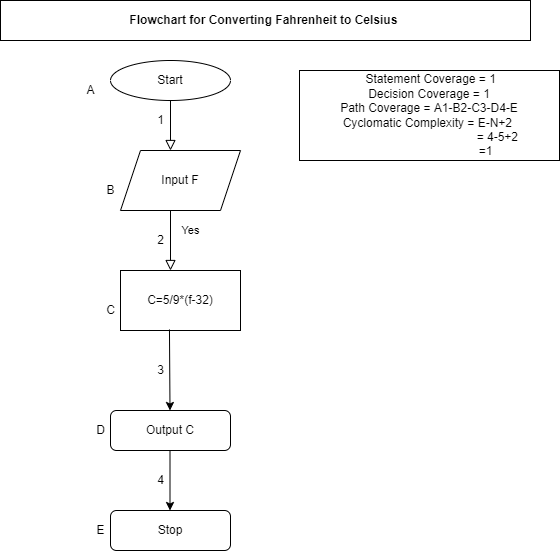

The diagram above was exported from draw.io. Its source (the exported page's mxGraphModel, read from the mxfile embedded in the PNG):
<mxGraphModel dx="868" dy="425" grid="1" gridSize="10" guides="1" tooltips="1" connect="1" arrows="1" fold="1" page="1" pageScale="1" pageWidth="827" pageHeight="1169" math="0" shadow="0">
  <root>
    <mxCell id="WIyWlLk6GJQsqaUBKTNV-0" />
    <mxCell id="WIyWlLk6GJQsqaUBKTNV-1" parent="WIyWlLk6GJQsqaUBKTNV-0" />
    <mxCell id="WIyWlLk6GJQsqaUBKTNV-2" value="" style="rounded=0;html=1;jettySize=auto;orthogonalLoop=1;fontSize=11;endArrow=block;endFill=0;endSize=8;strokeWidth=1;shadow=0;labelBackgroundColor=none;edgeStyle=orthogonalEdgeStyle;" parent="WIyWlLk6GJQsqaUBKTNV-1" source="WIyWlLk6GJQsqaUBKTNV-3" edge="1">
      <mxGeometry relative="1" as="geometry">
        <mxPoint x="220" y="170" as="targetPoint" />
      </mxGeometry>
    </mxCell>
    <mxCell id="WIyWlLk6GJQsqaUBKTNV-3" value="Start" style="ellipse;whiteSpace=wrap;html=1;shadow=0;fontFamily=Helvetica;fontSize=12;fontColor=default;align=center;strokeColor=default;strokeWidth=1;fillColor=default;" parent="WIyWlLk6GJQsqaUBKTNV-1" vertex="1">
      <mxGeometry x="160" y="80" width="120" height="40" as="geometry" />
    </mxCell>
    <mxCell id="WIyWlLk6GJQsqaUBKTNV-4" value="Yes" style="rounded=0;html=1;jettySize=auto;orthogonalLoop=1;fontSize=11;endArrow=block;endFill=0;endSize=8;strokeWidth=1;shadow=0;labelBackgroundColor=none;edgeStyle=orthogonalEdgeStyle;" parent="WIyWlLk6GJQsqaUBKTNV-1" edge="1">
      <mxGeometry y="20" relative="1" as="geometry">
        <mxPoint as="offset" />
        <mxPoint x="220" y="250" as="sourcePoint" />
        <mxPoint x="220" y="290" as="targetPoint" />
        <Array as="points">
          <mxPoint x="220" y="230" />
          <mxPoint x="220" y="230" />
        </Array>
      </mxGeometry>
    </mxCell>
    <mxCell id="WIyWlLk6GJQsqaUBKTNV-11" value="Output C" style="rounded=1;whiteSpace=wrap;html=1;fontSize=12;glass=0;strokeWidth=1;shadow=0;" parent="WIyWlLk6GJQsqaUBKTNV-1" vertex="1">
      <mxGeometry x="160" y="430" width="120" height="40" as="geometry" />
    </mxCell>
    <mxCell id="MHU768HFZ3PojcEDjr4i-1" value="Input F" style="shape=parallelogram;perimeter=parallelogramPerimeter;whiteSpace=wrap;html=1;fixedSize=1;" vertex="1" parent="WIyWlLk6GJQsqaUBKTNV-1">
      <mxGeometry x="170" y="170" width="120" height="60" as="geometry" />
    </mxCell>
    <mxCell id="MHU768HFZ3PojcEDjr4i-2" value="C=5/9*(f-32)" style="rounded=0;whiteSpace=wrap;html=1;" vertex="1" parent="WIyWlLk6GJQsqaUBKTNV-1">
      <mxGeometry x="170" y="290" width="120" height="60" as="geometry" />
    </mxCell>
    <mxCell id="MHU768HFZ3PojcEDjr4i-5" value="" style="endArrow=classic;html=1;rounded=0;" edge="1" parent="WIyWlLk6GJQsqaUBKTNV-1">
      <mxGeometry width="50" height="50" relative="1" as="geometry">
        <mxPoint x="219.5" y="470" as="sourcePoint" />
        <mxPoint x="219.5" y="530" as="targetPoint" />
      </mxGeometry>
    </mxCell>
    <mxCell id="MHU768HFZ3PojcEDjr4i-6" value="Stop" style="rounded=1;whiteSpace=wrap;html=1;" vertex="1" parent="WIyWlLk6GJQsqaUBKTNV-1">
      <mxGeometry x="160" y="530" width="120" height="40" as="geometry" />
    </mxCell>
    <mxCell id="MHU768HFZ3PojcEDjr4i-7" value="" style="endArrow=classic;html=1;rounded=0;exitX=0.408;exitY=0.983;exitDx=0;exitDy=0;exitPerimeter=0;" edge="1" parent="WIyWlLk6GJQsqaUBKTNV-1" source="MHU768HFZ3PojcEDjr4i-2">
      <mxGeometry width="50" height="50" relative="1" as="geometry">
        <mxPoint x="390" y="380" as="sourcePoint" />
        <mxPoint x="219.5" y="430" as="targetPoint" />
      </mxGeometry>
    </mxCell>
    <mxCell id="MHU768HFZ3PojcEDjr4i-10" value="&amp;nbsp;Statement Coverage = 1&lt;br&gt;Decision Coverage = 1&lt;br&gt;Path Coverage = A1-B2-C3-D4-E&lt;br&gt;Cyclomatic Complexity = E-N+2&amp;nbsp;&lt;br&gt;&amp;nbsp; &amp;nbsp; &amp;nbsp; &amp;nbsp; &amp;nbsp; &amp;nbsp; &amp;nbsp; &amp;nbsp; &amp;nbsp; &amp;nbsp; &amp;nbsp; &amp;nbsp; &amp;nbsp; &amp;nbsp; &amp;nbsp; &amp;nbsp; &amp;nbsp; &amp;nbsp; &amp;nbsp; &amp;nbsp; &amp;nbsp;= 4-5+2&lt;br&gt;&amp;nbsp; &amp;nbsp; &amp;nbsp; &amp;nbsp; &amp;nbsp; &amp;nbsp; &amp;nbsp; &amp;nbsp; &amp;nbsp; &amp;nbsp; &amp;nbsp; &amp;nbsp; &amp;nbsp; &amp;nbsp; &amp;nbsp; &amp;nbsp; &amp;nbsp; =1" style="rounded=0;whiteSpace=wrap;html=1;" vertex="1" parent="WIyWlLk6GJQsqaUBKTNV-1">
      <mxGeometry x="349" y="90" width="260" height="90" as="geometry" />
    </mxCell>
    <mxCell id="MHU768HFZ3PojcEDjr4i-11" value="A" style="text;html=1;align=center;verticalAlign=middle;resizable=0;points=[];autosize=1;strokeColor=none;fillColor=none;" vertex="1" parent="WIyWlLk6GJQsqaUBKTNV-1">
      <mxGeometry x="130" y="100" width="20" height="20" as="geometry" />
    </mxCell>
    <mxCell id="MHU768HFZ3PojcEDjr4i-12" value="B" style="text;html=1;align=center;verticalAlign=middle;resizable=0;points=[];autosize=1;strokeColor=none;fillColor=none;" vertex="1" parent="WIyWlLk6GJQsqaUBKTNV-1">
      <mxGeometry x="150" y="200" width="20" height="20" as="geometry" />
    </mxCell>
    <mxCell id="MHU768HFZ3PojcEDjr4i-13" value="C" style="text;html=1;align=center;verticalAlign=middle;resizable=0;points=[];autosize=1;strokeColor=none;fillColor=none;" vertex="1" parent="WIyWlLk6GJQsqaUBKTNV-1">
      <mxGeometry x="150" y="320" width="20" height="20" as="geometry" />
    </mxCell>
    <mxCell id="MHU768HFZ3PojcEDjr4i-14" value="D" style="text;html=1;align=center;verticalAlign=middle;resizable=0;points=[];autosize=1;strokeColor=none;fillColor=none;" vertex="1" parent="WIyWlLk6GJQsqaUBKTNV-1">
      <mxGeometry x="140" y="440" width="20" height="20" as="geometry" />
    </mxCell>
    <mxCell id="MHU768HFZ3PojcEDjr4i-15" value="E" style="text;html=1;align=center;verticalAlign=middle;resizable=0;points=[];autosize=1;strokeColor=none;fillColor=none;" vertex="1" parent="WIyWlLk6GJQsqaUBKTNV-1">
      <mxGeometry x="140" y="540" width="20" height="20" as="geometry" />
    </mxCell>
    <mxCell id="MHU768HFZ3PojcEDjr4i-16" value="1" style="text;html=1;align=center;verticalAlign=middle;resizable=0;points=[];autosize=1;strokeColor=none;fillColor=none;" vertex="1" parent="WIyWlLk6GJQsqaUBKTNV-1">
      <mxGeometry x="200" y="130" width="20" height="20" as="geometry" />
    </mxCell>
    <mxCell id="MHU768HFZ3PojcEDjr4i-17" value="2" style="text;html=1;align=center;verticalAlign=middle;resizable=0;points=[];autosize=1;strokeColor=none;fillColor=none;" vertex="1" parent="WIyWlLk6GJQsqaUBKTNV-1">
      <mxGeometry x="200" y="250" width="20" height="20" as="geometry" />
    </mxCell>
    <mxCell id="MHU768HFZ3PojcEDjr4i-18" value="3" style="text;html=1;align=center;verticalAlign=middle;resizable=0;points=[];autosize=1;strokeColor=none;fillColor=none;" vertex="1" parent="WIyWlLk6GJQsqaUBKTNV-1">
      <mxGeometry x="200" y="380" width="20" height="20" as="geometry" />
    </mxCell>
    <mxCell id="MHU768HFZ3PojcEDjr4i-19" value="4" style="text;html=1;align=center;verticalAlign=middle;resizable=0;points=[];autosize=1;strokeColor=none;fillColor=none;" vertex="1" parent="WIyWlLk6GJQsqaUBKTNV-1">
      <mxGeometry x="200" y="490" width="20" height="20" as="geometry" />
    </mxCell>
    <mxCell id="MHU768HFZ3PojcEDjr4i-20" value="&lt;b&gt;Flowchart for Converting Fahrenheit to Celsius&amp;nbsp;&lt;/b&gt;" style="rounded=0;whiteSpace=wrap;html=1;" vertex="1" parent="WIyWlLk6GJQsqaUBKTNV-1">
      <mxGeometry x="50" y="20" width="530" height="40" as="geometry" />
    </mxCell>
  </root>
</mxGraphModel>